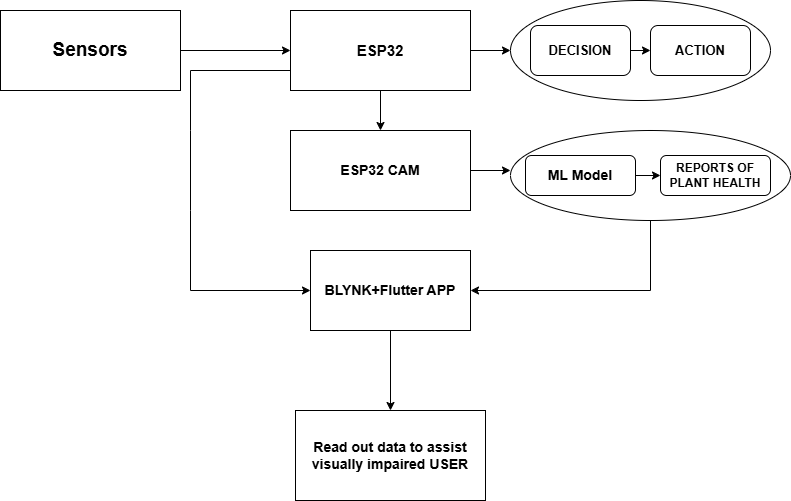

The diagram above was exported from draw.io. Its source (the exported page's mxGraphModel, read from the mxfile embedded in the PNG):
<mxGraphModel dx="1050" dy="596" grid="1" gridSize="10" guides="1" tooltips="1" connect="1" arrows="1" fold="1" page="1" pageScale="1" pageWidth="850" pageHeight="1100" math="0" shadow="0">
  <root>
    <mxCell id="0" />
    <mxCell id="1" parent="0" />
    <mxCell id="DrgYjNfEtYTLRhX_fOEi-1" value="" style="rounded=0;whiteSpace=wrap;html=1;" parent="1" vertex="1">
      <mxGeometry x="10" y="40" width="180" height="80" as="geometry" />
    </mxCell>
    <mxCell id="DrgYjNfEtYTLRhX_fOEi-2" value="&lt;b&gt;&lt;font style=&quot;font-size: 19px;&quot;&gt;Sensors&lt;/font&gt;&lt;/b&gt;" style="text;html=1;align=center;verticalAlign=middle;whiteSpace=wrap;rounded=0;" parent="1" vertex="1">
      <mxGeometry x="50" y="60" width="100" height="40" as="geometry" />
    </mxCell>
    <mxCell id="DrgYjNfEtYTLRhX_fOEi-3" value="" style="rounded=0;whiteSpace=wrap;html=1;" parent="1" vertex="1">
      <mxGeometry x="300" y="40" width="180" height="80" as="geometry" />
    </mxCell>
    <mxCell id="DrgYjNfEtYTLRhX_fOEi-4" value="" style="endArrow=classic;html=1;rounded=0;exitX=1;exitY=0.5;exitDx=0;exitDy=0;entryX=0;entryY=0.5;entryDx=0;entryDy=0;" parent="1" source="DrgYjNfEtYTLRhX_fOEi-1" target="DrgYjNfEtYTLRhX_fOEi-3" edge="1">
      <mxGeometry width="50" height="50" relative="1" as="geometry">
        <mxPoint x="400" y="330" as="sourcePoint" />
        <mxPoint x="450" y="280" as="targetPoint" />
      </mxGeometry>
    </mxCell>
    <mxCell id="DrgYjNfEtYTLRhX_fOEi-5" value="&lt;b&gt;&lt;font style=&quot;font-size: 15px;&quot;&gt;ESP32&lt;/font&gt;&lt;/b&gt;" style="text;html=1;align=center;verticalAlign=middle;whiteSpace=wrap;rounded=0;" parent="1" vertex="1">
      <mxGeometry x="340" y="60" width="100" height="40" as="geometry" />
    </mxCell>
    <mxCell id="DrgYjNfEtYTLRhX_fOEi-11" value="" style="endArrow=classic;html=1;rounded=0;exitX=1;exitY=0.5;exitDx=0;exitDy=0;" parent="1" source="DrgYjNfEtYTLRhX_fOEi-3" target="DrgYjNfEtYTLRhX_fOEi-6" edge="1">
      <mxGeometry width="50" height="50" relative="1" as="geometry">
        <mxPoint x="480" y="80" as="sourcePoint" />
        <mxPoint x="620" y="80" as="targetPoint" />
      </mxGeometry>
    </mxCell>
    <mxCell id="DrgYjNfEtYTLRhX_fOEi-6" value="" style="ellipse;whiteSpace=wrap;html=1;" parent="1" vertex="1">
      <mxGeometry x="520" y="30" width="260" height="100" as="geometry" />
    </mxCell>
    <mxCell id="DrgYjNfEtYTLRhX_fOEi-12" value="&lt;b&gt;&lt;font style=&quot;font-size: 13px;&quot;&gt;DECISION&lt;/font&gt;&lt;/b&gt;" style="rounded=1;whiteSpace=wrap;html=1;" parent="1" vertex="1">
      <mxGeometry x="540" y="55" width="100" height="50" as="geometry" />
    </mxCell>
    <mxCell id="DrgYjNfEtYTLRhX_fOEi-13" value="&lt;b&gt;&lt;font style=&quot;font-size: 13px;&quot;&gt;ACTION&lt;/font&gt;&lt;/b&gt;" style="rounded=1;whiteSpace=wrap;html=1;" parent="1" vertex="1">
      <mxGeometry x="660" y="55" width="100" height="50" as="geometry" />
    </mxCell>
    <mxCell id="DrgYjNfEtYTLRhX_fOEi-14" value="" style="endArrow=classic;html=1;rounded=0;exitX=1;exitY=0.5;exitDx=0;exitDy=0;entryX=0;entryY=0.5;entryDx=0;entryDy=0;" parent="1" source="DrgYjNfEtYTLRhX_fOEi-12" target="DrgYjNfEtYTLRhX_fOEi-13" edge="1">
      <mxGeometry width="50" height="50" relative="1" as="geometry">
        <mxPoint x="400" y="330" as="sourcePoint" />
        <mxPoint x="450" y="280" as="targetPoint" />
      </mxGeometry>
    </mxCell>
    <mxCell id="DrgYjNfEtYTLRhX_fOEi-15" value="&lt;b&gt;&lt;font style=&quot;font-size: 14px;&quot;&gt;ESP32 CAM&lt;/font&gt;&lt;/b&gt;" style="rounded=0;whiteSpace=wrap;html=1;" parent="1" vertex="1">
      <mxGeometry x="300" y="160" width="180" height="80" as="geometry" />
    </mxCell>
    <mxCell id="DrgYjNfEtYTLRhX_fOEi-16" value="" style="endArrow=classic;html=1;rounded=0;exitX=0.5;exitY=1;exitDx=0;exitDy=0;entryX=0.5;entryY=0;entryDx=0;entryDy=0;" parent="1" source="DrgYjNfEtYTLRhX_fOEi-3" target="DrgYjNfEtYTLRhX_fOEi-15" edge="1">
      <mxGeometry width="50" height="50" relative="1" as="geometry">
        <mxPoint x="400" y="320" as="sourcePoint" />
        <mxPoint x="450" y="270" as="targetPoint" />
      </mxGeometry>
    </mxCell>
    <mxCell id="DrgYjNfEtYTLRhX_fOEi-17" value="" style="ellipse;whiteSpace=wrap;html=1;" parent="1" vertex="1">
      <mxGeometry x="520" y="160" width="280" height="90" as="geometry" />
    </mxCell>
    <mxCell id="DrgYjNfEtYTLRhX_fOEi-18" value="" style="endArrow=classic;html=1;rounded=0;exitX=1;exitY=0.5;exitDx=0;exitDy=0;" parent="1" source="DrgYjNfEtYTLRhX_fOEi-15" edge="1">
      <mxGeometry width="50" height="50" relative="1" as="geometry">
        <mxPoint x="400" y="320" as="sourcePoint" />
        <mxPoint x="520" y="200" as="targetPoint" />
      </mxGeometry>
    </mxCell>
    <mxCell id="DrgYjNfEtYTLRhX_fOEi-19" value="&lt;b&gt;&lt;font style=&quot;font-size: 14px;&quot;&gt;ML Model&lt;/font&gt;&lt;/b&gt;" style="rounded=1;whiteSpace=wrap;html=1;" parent="1" vertex="1">
      <mxGeometry x="535" y="185" width="110" height="40" as="geometry" />
    </mxCell>
    <mxCell id="DrgYjNfEtYTLRhX_fOEi-20" value="&lt;b&gt;REPORTS OF PLANT HEALTH&lt;/b&gt;" style="rounded=1;whiteSpace=wrap;html=1;" parent="1" vertex="1">
      <mxGeometry x="670" y="185" width="110" height="40" as="geometry" />
    </mxCell>
    <mxCell id="DrgYjNfEtYTLRhX_fOEi-21" value="" style="endArrow=classic;html=1;rounded=0;exitX=1;exitY=0.5;exitDx=0;exitDy=0;entryX=0;entryY=0.5;entryDx=0;entryDy=0;" parent="1" source="DrgYjNfEtYTLRhX_fOEi-19" target="DrgYjNfEtYTLRhX_fOEi-20" edge="1">
      <mxGeometry width="50" height="50" relative="1" as="geometry">
        <mxPoint x="400" y="320" as="sourcePoint" />
        <mxPoint x="450" y="270" as="targetPoint" />
      </mxGeometry>
    </mxCell>
    <mxCell id="DrgYjNfEtYTLRhX_fOEi-22" value="&lt;b&gt;&lt;font style=&quot;font-size: 14px;&quot;&gt;BLYNK+Flutter APP&lt;/font&gt;&lt;/b&gt;" style="rounded=0;whiteSpace=wrap;html=1;" parent="1" vertex="1">
      <mxGeometry x="320" y="280" width="160" height="80" as="geometry" />
    </mxCell>
    <mxCell id="DrgYjNfEtYTLRhX_fOEi-23" value="" style="endArrow=classic;html=1;rounded=0;entryX=1;entryY=0.5;entryDx=0;entryDy=0;exitX=0.5;exitY=1;exitDx=0;exitDy=0;" parent="1" source="DrgYjNfEtYTLRhX_fOEi-17" target="DrgYjNfEtYTLRhX_fOEi-22" edge="1">
      <mxGeometry width="50" height="50" relative="1" as="geometry">
        <mxPoint x="400" y="320" as="sourcePoint" />
        <mxPoint x="450" y="270" as="targetPoint" />
        <Array as="points">
          <mxPoint x="660" y="320" />
        </Array>
      </mxGeometry>
    </mxCell>
    <mxCell id="DrgYjNfEtYTLRhX_fOEi-24" value="" style="endArrow=classic;html=1;rounded=0;exitX=0;exitY=0.75;exitDx=0;exitDy=0;entryX=0;entryY=0.5;entryDx=0;entryDy=0;" parent="1" source="DrgYjNfEtYTLRhX_fOEi-3" target="DrgYjNfEtYTLRhX_fOEi-22" edge="1">
      <mxGeometry width="50" height="50" relative="1" as="geometry">
        <mxPoint x="400" y="320" as="sourcePoint" />
        <mxPoint x="450" y="270" as="targetPoint" />
        <Array as="points">
          <mxPoint x="200" y="100" />
          <mxPoint x="200" y="160" />
          <mxPoint x="200" y="240" />
          <mxPoint x="200" y="320" />
        </Array>
      </mxGeometry>
    </mxCell>
    <mxCell id="4hR1gtpRHohdYkCtruaf-1" value="&lt;b&gt;&lt;font style=&quot;font-size: 14px;&quot;&gt;Read out data to assist visually impaired USER&lt;/font&gt;&lt;/b&gt;" style="rounded=0;whiteSpace=wrap;html=1;" vertex="1" parent="1">
      <mxGeometry x="305" y="440" width="190" height="90" as="geometry" />
    </mxCell>
    <mxCell id="4hR1gtpRHohdYkCtruaf-2" value="" style="endArrow=classic;html=1;rounded=0;exitX=0.5;exitY=1;exitDx=0;exitDy=0;entryX=0.5;entryY=0;entryDx=0;entryDy=0;" edge="1" parent="1" source="DrgYjNfEtYTLRhX_fOEi-22" target="4hR1gtpRHohdYkCtruaf-1">
      <mxGeometry width="50" height="50" relative="1" as="geometry">
        <mxPoint x="400" y="330" as="sourcePoint" />
        <mxPoint x="400" y="430" as="targetPoint" />
      </mxGeometry>
    </mxCell>
  </root>
</mxGraphModel>